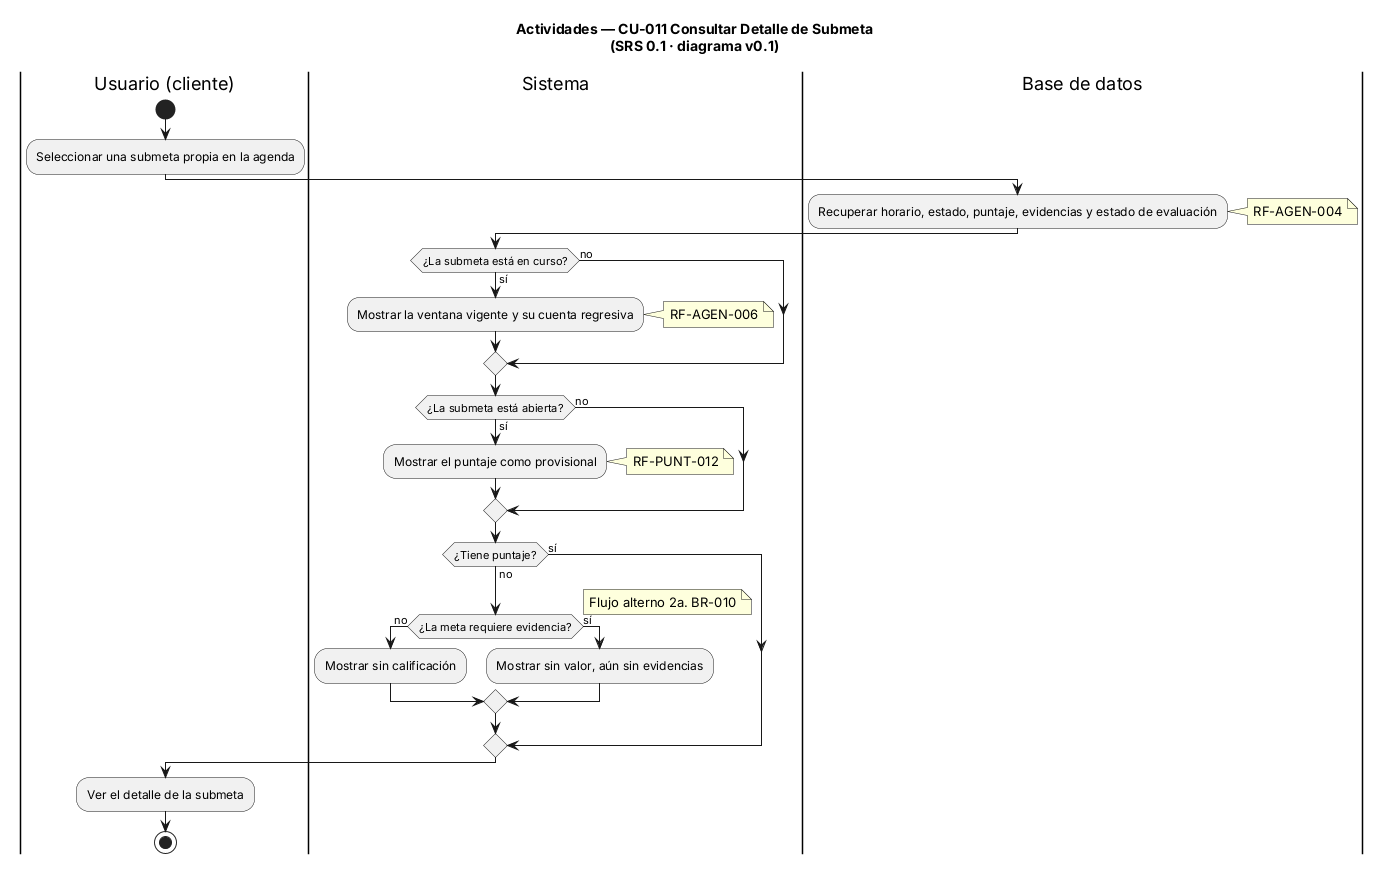

The diagram above was rendered by PlantUML. Its source (embedded in the PNG):
@startuml CU-011-view-subgoal-detail
' ==============================================================
' CONTROL DE VERSIONES
' Archivo  : CU-011-view-subgoal-detail.puml
' Versión  : 0.1      Fecha: 2026-11-11      Autor: Equipo FocusStrike
' Fuente   : docs/01-analysis/SRS.md (SRS 0.1), sección 3.7, CU-011
' Cambio   : Línea base
' ==============================================================
title Actividades — CU-011 Consultar Detalle de Submeta\n(SRS 0.1 · diagrama v0.1)
|Usuario (cliente)|
start
:Seleccionar una submeta propia en la agenda;

|Sistema|
|Base de datos|
:Recuperar horario, estado, puntaje, evidencias y estado de evaluación;
note right: RF-AGEN-004
|Sistema|
if (¿La submeta está en curso?) then (sí)
  :Mostrar la ventana vigente y su cuenta regresiva;
  note right: RF-AGEN-006
else (no)
endif
if (¿La submeta está abierta?) then (sí)
  :Mostrar el puntaje como provisional;
  note right: RF-PUNT-012
else (no)
endif
if (¿Tiene puntaje?) then (no)
  if (¿La meta requiere evidencia?) then (no)
    :Mostrar sin calificación;
  else (sí)
    :Mostrar sin valor, aún sin evidencias;
  endif
  note right: Flujo alterno 2a. BR-010
else (sí)
endif

|Usuario (cliente)|
:Ver el detalle de la submeta;
stop

@enduml